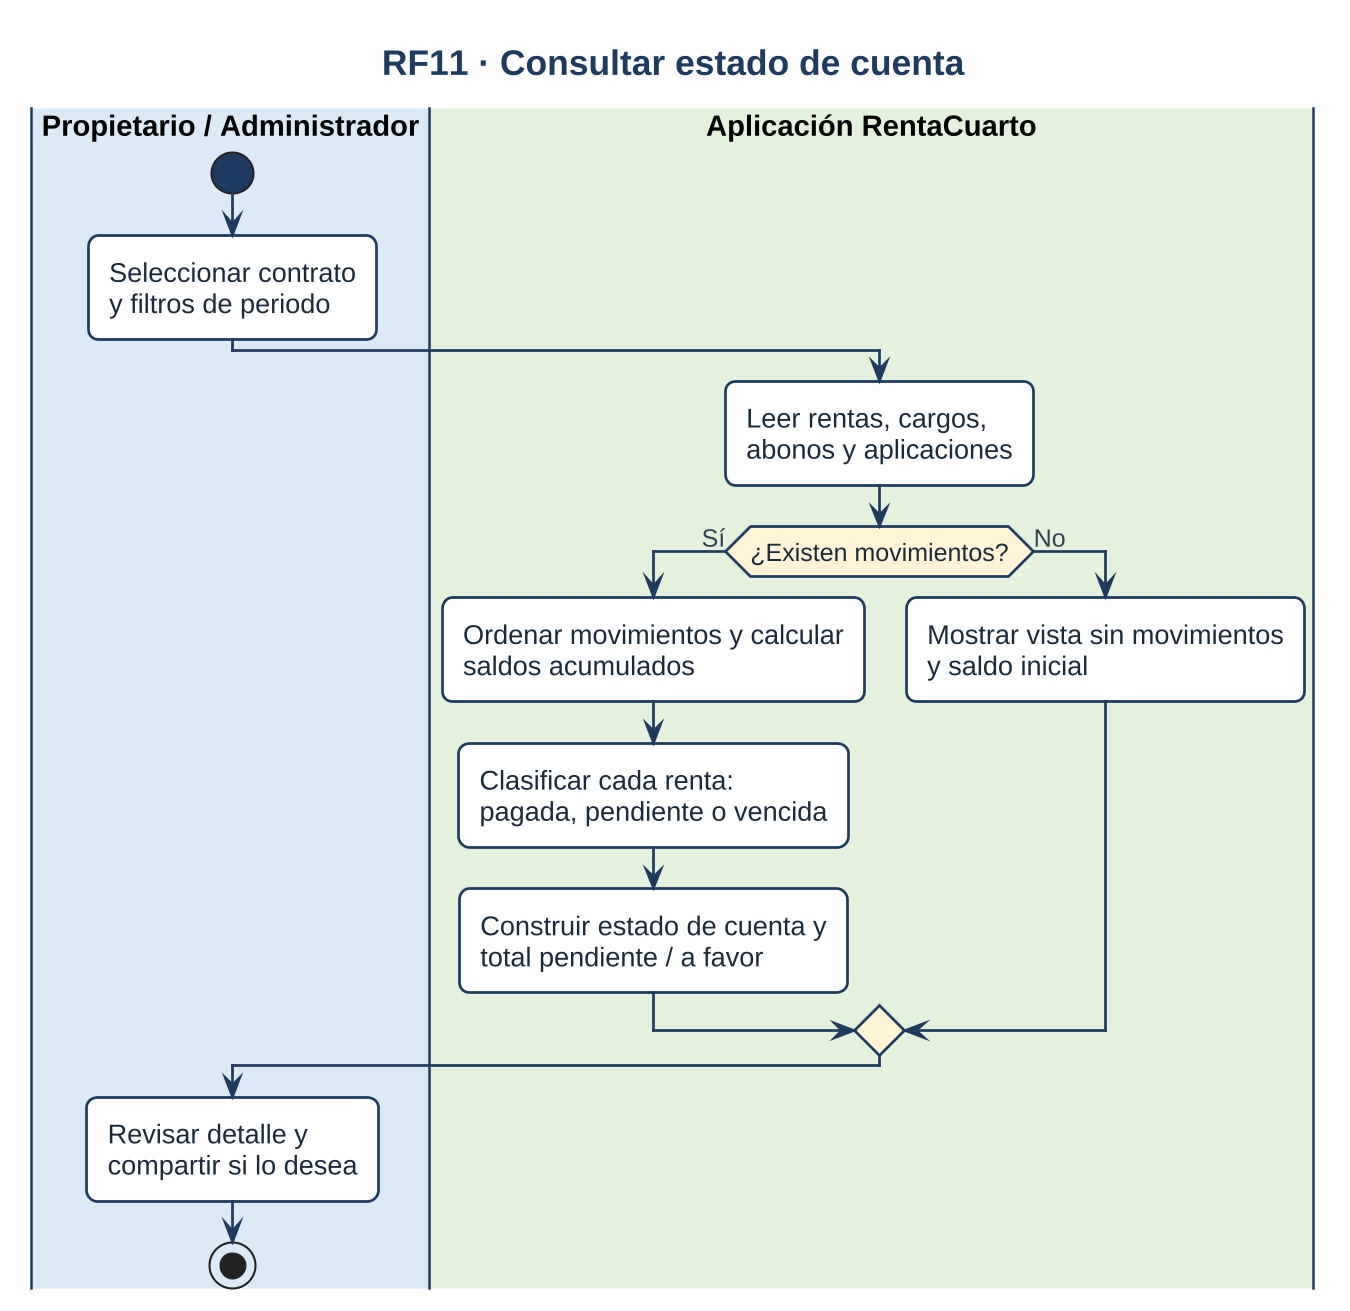

The diagram above was rendered by PlantUML. Its source (embedded in the PNG):
@startuml
!include skin.iuml
title RF11 · Consultar estado de cuenta
|#DCE9F7|Propietario / Administrador|
start
:Seleccionar contrato\ny filtros de periodo;
|#E3F1DD|Aplicación RentaCuarto|
:Leer rentas, cargos,\nabonos y aplicaciones;
if (¿Existen movimientos?) then (Sí)
  :Ordenar movimientos y calcular\nsaldos acumulados;
  :Clasificar cada renta:\npagada, pendiente o vencida;
  :Construir estado de cuenta y\ntotal pendiente / a favor;
else (No)
  :Mostrar vista sin movimientos\ny saldo inicial;
endif
|#DCE9F7|Propietario / Administrador|
:Revisar detalle y\ncompartir si lo desea;
stop
@enduml